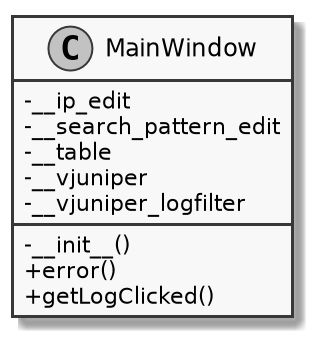

The diagram above was rendered by PlantUML. Its source (embedded in the PNG):
@startuml
skinparam monochrome true
skinparam classAttributeIconSize 0
scale 2
class MainWindow{
    -__ip_edit
    -__search_pattern_edit
    -__table
    -__vjuniper
    -__vjuniper_logfilter
    -__init__()
    +error()
    +getLogClicked()
}
@enduml